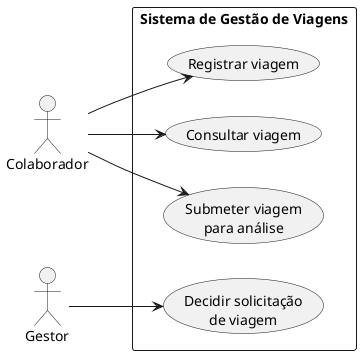

The diagram above was rendered by PlantUML. Its source (embedded in the PNG):
@startuml
left to right direction
skinparam shadowing false
skinparam packageStyle rectangle
skinparam actorStyle stickman

actor "Colaborador" as Colaborador
actor "Gestor" as Gestor

rectangle "Sistema de Gestão de Viagens" {
  usecase "Registrar viagem" as UC01
  usecase "Consultar viagem" as UC02
  usecase "Submeter viagem\npara análise" as UC03
  usecase "Decidir solicitação\nde viagem" as UC04
}

Colaborador --> UC01
Colaborador --> UC02
Colaborador --> UC03
Gestor --> UC04
@enduml